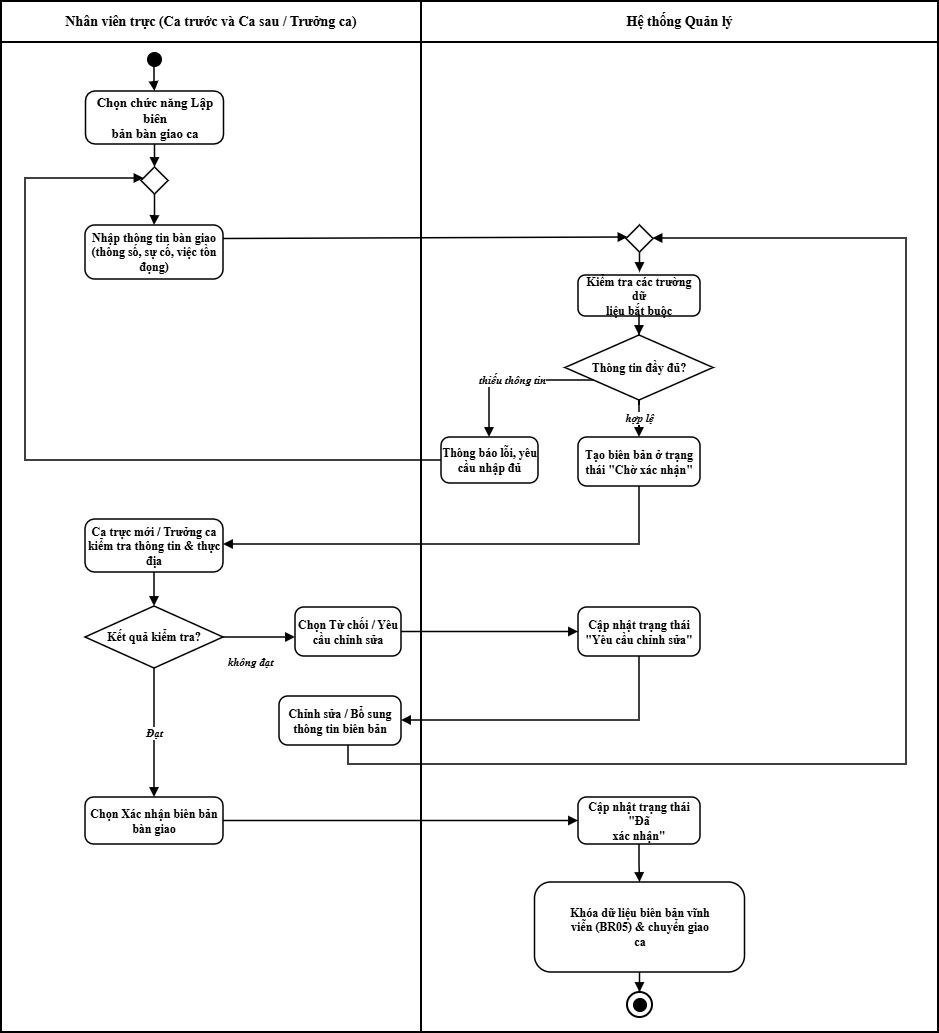

The diagram above was exported from draw.io. Its source (the exported page's mxGraphModel, read from the mxfile embedded in the PNG):
<mxGraphModel dx="2367" dy="2345" grid="1" gridSize="10" guides="1" tooltips="1" connect="1" arrows="1" fold="1" page="1" pageScale="1" pageWidth="827" pageHeight="1169" math="0" shadow="0">
  <root>
    <mxCell id="0" />
    <mxCell id="1" parent="0" />
    <mxCell id="lane1" parent="1" style="rounded=0;whiteSpace=wrap;html=1;fillColor=#FFFFFF;strokeColor=#000000;strokeWidth=2;" value="" vertex="1">
      <mxGeometry height="999" width="420" x="1" y="1" as="geometry" />
    </mxCell>
    <mxCell id="lane2" parent="1" style="rounded=0;whiteSpace=wrap;html=1;fillColor=#FFFFFF;strokeColor=#000000;strokeWidth=2;" value="" vertex="1">
      <mxGeometry height="999" width="517" x="421" y="1" as="geometry" />
    </mxCell>
    <mxCell id="header1" parent="1" style="rounded=0;whiteSpace=wrap;html=1;fillColor=#FFFFFF;strokeColor=#000000;strokeWidth=2;fontSize=14;fontFamily=Times New Roman;align=center;verticalAlign=middle;" value="&lt;b&gt;Nhân viên trực (Ca trước và Ca sau / Trưởng ca)&lt;/b&gt;" vertex="1">
      <mxGeometry height="41" width="420" x="1" y="-31" as="geometry" />
    </mxCell>
    <mxCell id="header2" parent="1" style="rounded=0;whiteSpace=wrap;html=1;fillColor=#FFFFFF;strokeColor=#000000;strokeWidth=2;fontSize=14;fontFamily=Times New Roman;align=center;verticalAlign=middle;" value="&lt;b&gt;Hệ thống Quản lý&lt;/b&gt;" vertex="1">
      <mxGeometry height="41" width="517" x="421" y="-31" as="geometry" />
    </mxCell>
    <mxCell id="start" parent="1" style="ellipse;aspect=fixed;fillColor=#000000;strokeColor=#000000;strokeWidth=1;" value="" vertex="1">
      <mxGeometry height="14" width="14" x="147" y="20" as="geometry" />
    </mxCell>
    <mxCell id="chooseHandover" parent="1" style="rounded=1;arcSize=18;whiteSpace=wrap;html=1;fillColor=#FFFFFF;strokeColor=#000000;strokeWidth=1.5;fontSize=13;fontFamily=Times New Roman;align=center;verticalAlign=middle;" value="&lt;b&gt;Chọn chức năng Lập biên&lt;br&gt;bản bàn giao ca&lt;/b&gt;" vertex="1">
      <mxGeometry height="53" width="138" x="85.5" y="59" as="geometry" />
    </mxCell>
    <mxCell id="mergeInput" parent="1" style="rhombus;whiteSpace=wrap;html=1;fillColor=#FFFFFF;strokeColor=#000000;strokeWidth=1.5;" value="" vertex="1">
      <mxGeometry height="27" width="27" x="141" y="135" as="geometry" />
    </mxCell>
    <mxCell id="inputHandover" parent="1" style="rounded=1;arcSize=18;whiteSpace=wrap;html=1;fillColor=#FFFFFF;strokeColor=#000000;strokeWidth=1.5;fontSize=12;fontFamily=Times New Roman;align=center;verticalAlign=middle;" value="&lt;b&gt;Nhập thông tin bàn giao&lt;br&gt;(thông số, sự cố, việc tồn&lt;br&gt;đọng)&lt;/b&gt;" vertex="1">
      <mxGeometry height="54" width="138" x="85" y="193" as="geometry" />
    </mxCell>
    <mxCell id="mergeSystem" parent="1" style="rhombus;whiteSpace=wrap;html=1;fillColor=#FFFFFF;strokeColor=#000000;strokeWidth=1.5;" value="" vertex="1">
      <mxGeometry height="27" width="27" x="626" y="193" as="geometry" />
    </mxCell>
    <mxCell id="validateFields" parent="1" style="rounded=1;arcSize=18;whiteSpace=wrap;html=1;fillColor=#FFFFFF;strokeColor=#000000;strokeWidth=1.5;fontSize=12;fontFamily=Times New Roman;align=center;verticalAlign=middle;" value="&lt;b&gt;Kiểm tra các trường dữ&lt;br&gt;liệu bắt buộc&lt;/b&gt;" vertex="1">
      <mxGeometry height="41" width="122" x="578" y="243" as="geometry" />
    </mxCell>
    <mxCell id="decisionInfo" parent="1" style="rhombus;whiteSpace=wrap;html=1;fillColor=#FFFFFF;strokeColor=#000000;strokeWidth=1.5;fontSize=12;fontFamily=Times New Roman;align=center;verticalAlign=middle;" value="&lt;b&gt;Thông tin đầy đủ?&lt;/b&gt;" vertex="1">
      <mxGeometry height="65" width="148" x="565" y="303" as="geometry" />
    </mxCell>
    <mxCell id="showError" parent="1" style="rounded=1;arcSize=18;whiteSpace=wrap;html=1;fillColor=#FFFFFF;strokeColor=#000000;strokeWidth=1.5;fontSize=12;fontFamily=Times New Roman;align=center;verticalAlign=middle;" value="&lt;b&gt;Thông báo lỗi, yêu&lt;br&gt;cầu nhập đủ&lt;/b&gt;" vertex="1">
      <mxGeometry height="46" width="97" x="441" y="405" as="geometry" />
    </mxCell>
    <mxCell id="createRecord" parent="1" style="rounded=1;arcSize=18;whiteSpace=wrap;html=1;fillColor=#FFFFFF;strokeColor=#000000;strokeWidth=1.5;fontSize=12;fontFamily=Times New Roman;align=center;verticalAlign=middle;" value="&lt;b&gt;Tạo biên bản ở trạng&lt;br&gt;thái &amp;quot;Chờ xác nhận&amp;quot;&lt;/b&gt;" vertex="1">
      <mxGeometry height="49" width="122" x="578" y="405" as="geometry" />
    </mxCell>
    <mxCell id="inspectRecord" parent="1" style="rounded=1;arcSize=18;whiteSpace=wrap;html=1;fillColor=#FFFFFF;strokeColor=#000000;strokeWidth=1.5;fontSize=12;fontFamily=Times New Roman;align=center;verticalAlign=middle;" value="&lt;b&gt;Ca trực mới / Trưởng ca&lt;br&gt;kiểm tra thông tin &amp;amp; thực&lt;br&gt;địa&lt;/b&gt;" vertex="1">
      <mxGeometry height="53" width="138" x="85" y="487" as="geometry" />
    </mxCell>
    <mxCell id="decisionResult" parent="1" style="rhombus;whiteSpace=wrap;html=1;fillColor=#FFFFFF;strokeColor=#000000;strokeWidth=1.5;fontSize=12;fontFamily=Times New Roman;align=center;verticalAlign=middle;" value="&lt;b&gt;Kết quả kiểm tra?&lt;/b&gt;" vertex="1">
      <mxGeometry height="62" width="138" x="85" y="574" as="geometry" />
    </mxCell>
    <mxCell id="chooseReject" parent="1" style="rounded=1;arcSize=18;whiteSpace=wrap;html=1;fillColor=#FFFFFF;strokeColor=#000000;strokeWidth=1.5;fontSize=12;fontFamily=Times New Roman;align=center;verticalAlign=middle;" value="&lt;b&gt;Chọn Từ chối / Yêu&lt;br&gt;cầu chỉnh sửa&lt;/b&gt;" vertex="1">
      <mxGeometry height="49" width="106" x="295" y="575" as="geometry" />
    </mxCell>
    <mxCell id="updateCorrection" parent="1" style="rounded=1;arcSize=18;whiteSpace=wrap;html=1;fillColor=#FFFFFF;strokeColor=#000000;strokeWidth=1.5;fontSize=12;fontFamily=Times New Roman;align=center;verticalAlign=middle;" value="&lt;b&gt;Cập nhật trạng thái&lt;br&gt;&amp;quot;Yêu cầu chỉnh sửa&amp;quot;&lt;/b&gt;" vertex="1">
      <mxGeometry height="49" width="122" x="578" y="575" as="geometry" />
    </mxCell>
    <mxCell id="editRecord" parent="1" style="rounded=1;arcSize=18;whiteSpace=wrap;html=1;fillColor=#FFFFFF;strokeColor=#000000;strokeWidth=1.5;fontSize=12;fontFamily=Times New Roman;align=center;verticalAlign=middle;" value="&lt;b&gt;Chỉnh sửa / Bổ sung&lt;br&gt;thông tin biên bản&lt;/b&gt;" vertex="1">
      <mxGeometry height="49" width="122" x="279" y="664" as="geometry" />
    </mxCell>
    <mxCell id="confirmRecord" parent="1" style="rounded=1;arcSize=18;whiteSpace=wrap;html=1;fillColor=#FFFFFF;strokeColor=#000000;strokeWidth=1.5;fontSize=12;fontFamily=Times New Roman;align=center;verticalAlign=middle;" value="&lt;b&gt;Chọn Xác nhận biên bản&lt;br&gt;bàn giao&lt;/b&gt;" vertex="1">
      <mxGeometry height="47" width="138" x="85" y="765" as="geometry" />
    </mxCell>
    <mxCell id="updateConfirmed" parent="1" style="rounded=1;arcSize=18;whiteSpace=wrap;html=1;fillColor=#FFFFFF;strokeColor=#000000;strokeWidth=1.5;fontSize=12;fontFamily=Times New Roman;align=center;verticalAlign=middle;" value="&lt;b&gt;Cập nhật trạng thái &amp;quot;Đã&lt;br&gt;xác nhận&amp;quot;&lt;/b&gt;" vertex="1">
      <mxGeometry height="47" width="122" x="578" y="765" as="geometry" />
    </mxCell>
    <mxCell id="lockRecord" parent="1" style="rounded=1;arcSize=18;whiteSpace=wrap;html=1;fillColor=#FFFFFF;strokeColor=#000000;strokeWidth=1.5;fontSize=12;fontFamily=Times New Roman;align=center;verticalAlign=middle;" value="&lt;b&gt;Khóa dữ liệu biên bản vĩnh&lt;br&gt;viễn (BR05) &amp;amp; chuyển giao&lt;br&gt;ca&lt;/b&gt;" vertex="1">
      <mxGeometry height="90" width="210" x="534.5" y="850" as="geometry" />
    </mxCell>
    <mxCell id="finalOuter" parent="1" style="ellipse;aspect=fixed;fillColor=#FFFFFF;strokeColor=#000000;strokeWidth=2;" value="" vertex="1">
      <mxGeometry height="25" width="25" x="627" y="960" as="geometry" />
    </mxCell>
    <mxCell id="finalInner" parent="1" style="ellipse;aspect=fixed;fillColor=#000000;strokeColor=#000000;strokeWidth=1;" value="" vertex="1">
      <mxGeometry height="13" width="13" x="633" y="966" as="geometry" />
    </mxCell>
    <mxCell id="e1" edge="1" parent="1" source="start" style="edgeStyle=orthogonalEdgeStyle;rounded=0;orthogonalLoop=1;jettySize=auto;html=1;endArrow=block;endFill=1;strokeColor=#000000;strokeWidth=1.5;" target="chooseHandover" value="">
      <mxGeometry relative="1" as="geometry" />
    </mxCell>
    <mxCell id="e2" edge="1" parent="1" source="chooseHandover" style="edgeStyle=orthogonalEdgeStyle;rounded=0;orthogonalLoop=1;jettySize=auto;html=1;endArrow=block;endFill=1;strokeColor=#000000;strokeWidth=1.5;" target="mergeInput" value="">
      <mxGeometry relative="1" as="geometry" />
    </mxCell>
    <mxCell id="e3" edge="1" parent="1" source="mergeInput" style="edgeStyle=orthogonalEdgeStyle;rounded=0;orthogonalLoop=1;jettySize=auto;html=1;endArrow=block;endFill=1;strokeColor=#000000;strokeWidth=1.5;" target="inputHandover" value="">
      <mxGeometry relative="1" as="geometry" />
    </mxCell>
    <mxCell id="e4" edge="1" parent="1" source="inputHandover" style="edgeStyle=orthogonalEdgeStyle;rounded=0;orthogonalLoop=1;jettySize=auto;html=1;endArrow=block;endFill=1;strokeColor=#000000;strokeWidth=1.5;exitX=1;exitY=0.25;exitDx=0;exitDy=0;" target="mergeSystem" value="">
      <mxGeometry relative="1" as="geometry">
        <Array as="points">
          <mxPoint x="223" y="205" />
        </Array>
      </mxGeometry>
    </mxCell>
    <mxCell id="e5" edge="1" parent="1" source="mergeSystem" style="edgeStyle=orthogonalEdgeStyle;rounded=0;orthogonalLoop=1;jettySize=auto;html=1;endArrow=block;endFill=1;strokeColor=#000000;strokeWidth=1.5;" target="validateFields" value="">
      <mxGeometry relative="1" as="geometry" />
    </mxCell>
    <mxCell id="e6" edge="1" parent="1" source="validateFields" style="edgeStyle=orthogonalEdgeStyle;rounded=0;orthogonalLoop=1;jettySize=auto;html=1;endArrow=block;endFill=1;strokeColor=#000000;strokeWidth=1.5;" target="decisionInfo" value="">
      <mxGeometry relative="1" as="geometry" />
    </mxCell>
    <mxCell id="e7" edge="1" parent="1" source="decisionInfo" style="edgeStyle=orthogonalEdgeStyle;rounded=0;orthogonalLoop=1;jettySize=auto;html=1;endArrow=block;endFill=1;strokeColor=#000000;strokeWidth=1.5;labelBackgroundColor=#FFFFFF;fontSize=11;fontFamily=Times New Roman;" target="showError" value="&lt;b&gt;&lt;i&gt;thiếu thông tin&lt;/i&gt;&lt;/b&gt;">
      <mxGeometry relative="1" as="geometry">
        <Array as="points">
          <mxPoint x="489" y="348" />
          <mxPoint x="489" y="382" />
        </Array>
      </mxGeometry>
    </mxCell>
    <mxCell id="e8" edge="1" parent="1" source="decisionInfo" style="edgeStyle=orthogonalEdgeStyle;rounded=0;orthogonalLoop=1;jettySize=auto;html=1;endArrow=block;endFill=1;strokeColor=#000000;strokeWidth=1.5;labelBackgroundColor=#FFFFFF;fontSize=11;fontFamily=Times New Roman;" target="createRecord" value="&lt;b&gt;&lt;i&gt;hợp lệ&lt;/i&gt;&lt;/b&gt;">
      <mxGeometry relative="1" as="geometry" />
    </mxCell>
    <mxCell id="e9" edge="1" parent="1" source="showError" style="edgeStyle=orthogonalEdgeStyle;rounded=0;orthogonalLoop=1;jettySize=auto;html=1;endArrow=block;endFill=1;strokeColor=#000000;strokeWidth=1.5;" target="mergeInput" value="">
      <mxGeometry relative="1" as="geometry">
        <Array as="points">
          <mxPoint x="25" y="428" />
          <mxPoint x="25" y="146" />
        </Array>
      </mxGeometry>
    </mxCell>
    <mxCell id="e10" edge="1" parent="1" source="createRecord" style="edgeStyle=orthogonalEdgeStyle;rounded=0;orthogonalLoop=1;jettySize=auto;html=1;endArrow=block;endFill=1;strokeColor=#000000;strokeWidth=1.5;" target="inspectRecord" value="">
      <mxGeometry relative="1" as="geometry">
        <Array as="points">
          <mxPoint x="639" y="512" />
          <mxPoint x="223" y="512" />
        </Array>
      </mxGeometry>
    </mxCell>
    <mxCell id="e11" edge="1" parent="1" source="inspectRecord" style="edgeStyle=orthogonalEdgeStyle;rounded=0;orthogonalLoop=1;jettySize=auto;html=1;endArrow=block;endFill=1;strokeColor=#000000;strokeWidth=1.5;" target="decisionResult" value="">
      <mxGeometry relative="1" as="geometry" />
    </mxCell>
    <mxCell id="e12" edge="1" parent="1" source="decisionResult" style="edgeStyle=orthogonalEdgeStyle;rounded=0;orthogonalLoop=1;jettySize=auto;html=1;endArrow=block;endFill=1;strokeColor=#000000;strokeWidth=1.5;labelBackgroundColor=#FFFFFF;fontSize=11;fontFamily=Times New Roman;" target="chooseReject" value="&lt;b&gt;&lt;i&gt;không đạt&lt;/i&gt;&lt;/b&gt;">
      <mxGeometry relative="1" x="-0.25" y="-25" as="geometry">
        <mxPoint as="offset" />
        <Array as="points">
          <mxPoint x="220" y="605" />
          <mxPoint x="220" y="605" />
        </Array>
      </mxGeometry>
    </mxCell>
    <mxCell id="e13" edge="1" parent="1" source="decisionResult" style="edgeStyle=orthogonalEdgeStyle;rounded=0;orthogonalLoop=1;jettySize=auto;html=1;endArrow=block;endFill=1;strokeColor=#000000;strokeWidth=1.5;labelBackgroundColor=#FFFFFF;fontSize=11;fontFamily=Times New Roman;" target="confirmRecord" value="&lt;b&gt;&lt;i&gt;Đạt&lt;/i&gt;&lt;/b&gt;">
      <mxGeometry relative="1" as="geometry" />
    </mxCell>
    <mxCell id="e14" edge="1" parent="1" source="chooseReject" style="edgeStyle=orthogonalEdgeStyle;rounded=0;orthogonalLoop=1;jettySize=auto;html=1;endArrow=block;endFill=1;strokeColor=#000000;strokeWidth=1.5;" target="updateCorrection" value="">
      <mxGeometry relative="1" as="geometry" />
    </mxCell>
    <mxCell id="e15" edge="1" parent="1" source="updateCorrection" style="edgeStyle=orthogonalEdgeStyle;rounded=0;orthogonalLoop=1;jettySize=auto;html=1;endArrow=block;endFill=1;strokeColor=#000000;strokeWidth=1.5;" target="editRecord" value="">
      <mxGeometry relative="1" as="geometry">
        <Array as="points">
          <mxPoint x="639" y="688" />
          <mxPoint x="401" y="688" />
        </Array>
      </mxGeometry>
    </mxCell>
    <mxCell id="e16" edge="1" parent="1" source="editRecord" style="edgeStyle=orthogonalEdgeStyle;rounded=0;orthogonalLoop=1;jettySize=auto;html=1;endArrow=block;endFill=1;strokeColor=#000000;strokeWidth=1.5;" target="mergeSystem" value="">
      <mxGeometry relative="1" as="geometry">
        <Array as="points">
          <mxPoint x="348" y="732" />
          <mxPoint x="906" y="732" />
          <mxPoint x="906" y="206" />
        </Array>
      </mxGeometry>
    </mxCell>
    <mxCell id="e17" edge="1" parent="1" source="confirmRecord" style="edgeStyle=orthogonalEdgeStyle;rounded=0;orthogonalLoop=1;jettySize=auto;html=1;endArrow=block;endFill=1;strokeColor=#000000;strokeWidth=1.5;" target="updateConfirmed" value="">
      <mxGeometry relative="1" as="geometry">
        <Array as="points">
          <mxPoint x="639" y="788" />
        </Array>
      </mxGeometry>
    </mxCell>
    <mxCell id="e18" edge="1" parent="1" source="updateConfirmed" style="edgeStyle=orthogonalEdgeStyle;rounded=0;orthogonalLoop=1;jettySize=auto;html=1;endArrow=block;endFill=1;strokeColor=#000000;strokeWidth=1.5;" target="lockRecord" value="">
      <mxGeometry relative="1" as="geometry" />
    </mxCell>
    <mxCell id="e19" edge="1" parent="1" source="lockRecord" style="edgeStyle=orthogonalEdgeStyle;rounded=0;orthogonalLoop=1;jettySize=auto;html=1;endArrow=block;endFill=1;strokeColor=#000000;strokeWidth=1.5;" target="finalOuter" value="">
      <mxGeometry relative="1" as="geometry" />
    </mxCell>
  </root>
</mxGraphModel>